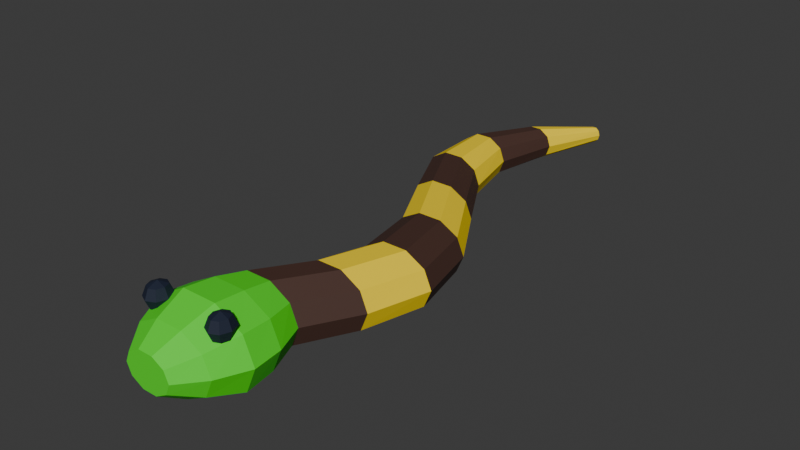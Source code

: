 # Source: snake.blend  (saved by Blender 5.1.30; exported with 4.5.12 LTS)
import bpy
from mathutils import Matrix  # noqa: F401  (used for matrix-valued properties, if any)

bpy.ops.wm.read_factory_settings(use_empty=True)
scene = bpy.context.scene
scene.name = 'Scene'

# ---- collections
col_collection = bpy.data.collections.new('Collection'); scene.collection.children.link(col_collection)

# ---- materials (node trees are filled in below, after node groups)
mat_wooddark = bpy.data.materials.new('wooddark')
mat_wooddark.diffuse_color = (0.06125, 0.02519, 0.01681, 1.0)
mat_yellow = bpy.data.materials.new('yellow')
mat_yellow.diffuse_color = (1.0, 0.7231, 0.0, 1.0)
mat_green = bpy.data.materials.new('green')
mat_green.diffuse_color = (0.06301, 0.7835, 0.01096, 1.0)
mat_ink = bpy.data.materials.new('ink')
mat_ink.diffuse_color = (0.005182, 0.01096, 0.0319, 1.0)

# ---- material node trees
mat_wooddark.use_nodes = True; mat_wooddark.node_tree.nodes.clear()
_N = mat_wooddark.node_tree.nodes; _L = mat_wooddark.node_tree.links
n0 = _N.new('ShaderNodeBsdfPrincipled'); n0.name = 'Principled BSDF'; n0.location = (-200, 100)
n0.inputs[0].default_value = (0.06125, 0.02519, 0.01681, 1.0)
n0.inputs[2].default_value = 0.72
n1 = _N.new('ShaderNodeOutputMaterial'); n1.name = 'Material Output'; n1.location = (200, 100)
_L.new(n0.outputs[0], n1.inputs[0])
n1.is_active_output = True
mat_yellow.use_nodes = True; mat_yellow.node_tree.nodes.clear()
_N = mat_yellow.node_tree.nodes; _L = mat_yellow.node_tree.links
n0 = _N.new('ShaderNodeBsdfPrincipled'); n0.name = 'Principled BSDF'; n0.location = (-200, 100)
n0.inputs[0].default_value = (1.0, 0.7231, 0.0, 1.0)
n0.inputs[2].default_value = 0.72
n1 = _N.new('ShaderNodeOutputMaterial'); n1.name = 'Material Output'; n1.location = (200, 100)
_L.new(n0.outputs[0], n1.inputs[0])
n1.is_active_output = True
mat_green.use_nodes = True; mat_green.node_tree.nodes.clear()
_N = mat_green.node_tree.nodes; _L = mat_green.node_tree.links
n0 = _N.new('ShaderNodeBsdfPrincipled'); n0.name = 'Principled BSDF'; n0.location = (-200, 100)
n0.inputs[0].default_value = (0.06301, 0.7835, 0.01096, 1.0)
n0.inputs[2].default_value = 0.72
n1 = _N.new('ShaderNodeOutputMaterial'); n1.name = 'Material Output'; n1.location = (200, 100)
_L.new(n0.outputs[0], n1.inputs[0])
n1.is_active_output = True
mat_ink.use_nodes = True; mat_ink.node_tree.nodes.clear()
_N = mat_ink.node_tree.nodes; _L = mat_ink.node_tree.links
n0 = _N.new('ShaderNodeBsdfPrincipled'); n0.name = 'Principled BSDF'; n0.location = (-200, 100)
n0.inputs[0].default_value = (0.005182, 0.01096, 0.0319, 1.0)
n0.inputs[2].default_value = 0.72
n1 = _N.new('ShaderNodeOutputMaterial'); n1.name = 'Material Output'; n1.location = (200, 100)
_L.new(n0.outputs[0], n1.inputs[0])
n1.is_active_output = True

# ---- world
world_world = bpy.data.worlds.new('World'); scene.world = world_world
world_world.use_nodes = True; world_world.node_tree.nodes.clear()
_N = world_world.node_tree.nodes; _L = world_world.node_tree.links
n0 = _N.new('ShaderNodeOutputWorld'); n0.name = 'World Output'; n0.location = (200, 100)
n1 = _N.new('ShaderNodeBackground'); n1.name = 'Background'; n1.location = (-200, 100)
n1.inputs[0].default_value = (0.05088, 0.05088, 0.05088, 1.0)
_L.new(n1.outputs[0], n0.inputs[0])
n0.is_active_output = True
world_world.color = (0.05088, 0.05088, 0.05088)
world_world.sun_shadow_jitter_overblur = 0.0

# ---- meshes
me_continuous_segmented_snake = bpy.data.meshes.new('Continuous segmented snake')
me_continuous_segmented_snake.from_pydata([(0.072, -0.92, 0.145), (0.05825, -0.92, 0.1773), (0.02225, -0.92, 0.1973), (-0.02225, -0.92, 0.1973), (-0.05825, -0.92, 0.1773), (-0.072, -0.92, 0.145), (-0.05825, -0.92, 0.1127), (-0.02225, -0.92, 0.09269), (0.02225, -0.92, 0.09269), (0.05825, -0.92, 0.1127), (0.13, -0.85, 0.145), (0.1052, -0.85, 0.2008), (0.04017, -0.85, 0.2354), (-0.04017, -0.85, 0.2354), (-0.1052, -0.85, 0.2008), (-0.13, -0.85, 0.145), (-0.1052, -0.85, 0.08916), (-0.04017, -0.85, 0.05465), (0.04017, -0.85, 0.05465), (0.1052, -0.85, 0.08916), (0.17, -0.76, 0.145), (0.1375, -0.76, 0.2214), (0.05253, -0.76, 0.2686), (-0.05253, -0.76, 0.2686), (-0.1375, -0.76, 0.2214), (-0.17, -0.76, 0.145), (-0.1375, -0.76, 0.06859), (-0.05253, -0.76, 0.02136), (0.05253, -0.76, 0.02136), (0.1375, -0.76, 0.06859), (0.16, -0.67, 0.145), (0.1294, -0.67, 0.2155), (0.04944, -0.67, 0.2591), (-0.04944, -0.67, 0.2591), (-0.1294, -0.67, 0.2155), (-0.16, -0.67, 0.145), (-0.1294, -0.67, 0.07447), (-0.04944, -0.67, 0.03087), (0.04944, -0.67, 0.03087), (0.1294, -0.67, 0.07447), (0.125, -0.58, 0.145), (0.1011, -0.58, 0.2038), (0.03863, -0.58, 0.2401), (-0.03863, -0.58, 0.2401), (-0.1011, -0.58, 0.2038), (-0.125, -0.58, 0.145), (-0.1011, -0.58, 0.08622), (-0.03863, -0.58, 0.04989), (0.03863, -0.58, 0.04989), (0.1011, -0.58, 0.08622), (0.2075, -0.43, 0.145), (0.1846, -0.43, 0.2008), (0.1246, -0.43, 0.2354), (0.0504, -0.43, 0.2354), (-0.009596, -0.43, 0.2008), (-0.03251, -0.43, 0.145), (-0.009596, -0.43, 0.08916), (0.0504, -0.43, 0.05465), (0.1246, -0.43, 0.05465), (0.1846, -0.43, 0.08916), (0.2575, -0.25, 0.145), (0.2349, -0.25, 0.1979), (0.1759, -0.25, 0.2306), (0.103, -0.25, 0.2306), (0.04402, -0.25, 0.1979), (0.02149, -0.25, 0.145), (0.04402, -0.25, 0.0921), (0.103, -0.25, 0.0594), (0.1759, -0.25, 0.0594), (0.2349, -0.25, 0.0921), (0.2136, -0.06, 0.145), (0.192, -0.06, 0.195), (0.1355, -0.06, 0.2258), (0.06567, -0.06, 0.2258), (0.009166, -0.06, 0.195), (-0.01241, -0.06, 0.145), (0.009166, -0.06, 0.09504), (0.06567, -0.06, 0.06416), (0.1355, -0.06, 0.06416), (0.192, -0.06, 0.09504), (0.09753, 0.13, 0.145), (0.07747, 0.13, 0.192), (0.02497, 0.13, 0.2211), (-0.03992, 0.13, 0.2211), (-0.09242, 0.13, 0.192), (-0.1125, 0.13, 0.145), (-0.09242, 0.13, 0.09798), (-0.03992, 0.13, 0.06892), (0.02497, 0.13, 0.06892), (0.07747, 0.13, 0.09798), (-0.01539, 0.32, 0.145), (-0.03354, 0.32, 0.1891), (-0.08104, 0.32, 0.2163), (-0.1398, 0.32, 0.2163), (-0.1873, 0.32, 0.1891), (-0.2054, 0.32, 0.145), (-0.1873, 0.32, 0.1009), (-0.1398, 0.32, 0.07367), (-0.08104, 0.32, 0.07367), (-0.03354, 0.32, 0.1009), (-0.05941, 0.51, 0.145), (-0.07431, 0.51, 0.185), (-0.1133, 0.51, 0.2097), (-0.1615, 0.51, 0.2097), (-0.2005, 0.51, 0.185), (-0.2154, 0.51, 0.145), (-0.2005, 0.51, 0.105), (-0.1615, 0.51, 0.08033), (-0.1133, 0.51, 0.08033), (-0.07431, 0.51, 0.105), (-0.01495, 0.7, 0.145), (-0.02545, 0.7, 0.1756), (-0.05295, 0.7, 0.1945), (-0.08695, 0.7, 0.1945), (-0.1144, 0.7, 0.1756), (-0.1249, 0.7, 0.145), (-0.1144, 0.7, 0.1144), (-0.08695, 0.7, 0.09555), (-0.05295, 0.7, 0.09555), (-0.02545, 0.7, 0.1144), (0.05961, 0.88, 0.145), (0.05579, 0.88, 0.1597), (0.04579, 0.88, 0.1688), (0.03343, 0.88, 0.1688), (0.02343, 0.88, 0.1597), (0.01961, 0.88, 0.145), (0.02343, 0.88, 0.1303), (0.03343, 0.88, 0.1212), (0.04579, 0.88, 0.1212), (0.05579, 0.88, 0.1303)], [], [(0, 10, 11, 1), (1, 11, 12, 2), (2, 12, 13, 3), (3, 13, 14, 4), (4, 14, 15, 5), (5, 15, 16, 6), (6, 16, 17, 7), (7, 17, 18, 8), (8, 18, 19, 9), (9, 19, 10, 0), (10, 20, 21, 11), (11, 21, 22, 12), (12, 22, 23, 13), (13, 23, 24, 14), (14, 24, 25, 15), (15, 25, 26, 16), (16, 26, 27, 17), (17, 27, 28, 18), (18, 28, 29, 19), (19, 29, 20, 10), (20, 30, 31, 21), (21, 31, 32, 22), (22, 32, 33, 23), (23, 33, 34, 24), (24, 34, 35, 25), (25, 35, 36, 26), (26, 36, 37, 27), (27, 37, 38, 28), (28, 38, 39, 29), (29, 39, 30, 20), (30, 40, 41, 31), (31, 41, 42, 32), (32, 42, 43, 33), (33, 43, 44, 34), (34, 44, 45, 35), (35, 45, 46, 36), (36, 46, 47, 37), (37, 47, 48, 38), (38, 48, 49, 39), (39, 49, 40, 30), (40, 50, 51, 41), (41, 51, 52, 42), (42, 52, 53, 43), (43, 53, 54, 44), (44, 54, 55, 45), (45, 55, 56, 46), (46, 56, 57, 47), (47, 57, 58, 48), (48, 58, 59, 49), (49, 59, 50, 40), (50, 60, 61, 51), (51, 61, 62, 52), (52, 62, 63, 53), (53, 63, 64, 54), (54, 64, 65, 55), (55, 65, 66, 56), (56, 66, 67, 57), (57, 67, 68, 58), (58, 68, 69, 59), (59, 69, 60, 50), (60, 70, 71, 61), (61, 71, 72, 62), (62, 72, 73, 63), (63, 73, 74, 64), (64, 74, 75, 65), (65, 75, 76, 66), (66, 76, 77, 67), (67, 77, 78, 68), (68, 78, 79, 69), (69, 79, 70, 60), (70, 80, 81, 71), (71, 81, 82, 72), (72, 82, 83, 73), (73, 83, 84, 74), (74, 84, 85, 75), (75, 85, 86, 76), (76, 86, 87, 77), (77, 87, 88, 78), (78, 88, 89, 79), (79, 89, 80, 70), (80, 90, 91, 81), (81, 91, 92, 82), (82, 92, 93, 83), (83, 93, 94, 84), (84, 94, 95, 85), (85, 95, 96, 86), (86, 96, 97, 87), (87, 97, 98, 88), (88, 98, 99, 89), (89, 99, 90, 80), (90, 100, 101, 91), (91, 101, 102, 92), (92, 102, 103, 93), (93, 103, 104, 94), (94, 104, 105, 95), (95, 105, 106, 96), (96, 106, 107, 97), (97, 107, 108, 98), (98, 108, 109, 99), (99, 109, 100, 90), (100, 110, 111, 101), (101, 111, 112, 102), (102, 112, 113, 103), (103, 113, 114, 104), (104, 114, 115, 105), (105, 115, 116, 106), (106, 116, 117, 107), (107, 117, 118, 108), (108, 118, 119, 109), (109, 119, 110, 100), (110, 120, 121, 111), (111, 121, 122, 112), (112, 122, 123, 113), (113, 123, 124, 114), (114, 124, 125, 115), (115, 125, 126, 116), (116, 126, 127, 117), (117, 127, 128, 118), (118, 128, 129, 119), (119, 129, 120, 110), (0, 1, 2, 3, 4, 5, 6, 7, 8, 9), (129, 128, 127, 126, 125, 124, 123, 122, 121, 120)])
me_continuous_segmented_snake.polygons.foreach_set('material_index', [2, 2, 2, 2, 2, 2, 2, 2, 2, 2, 2, 2, 2, 2, 2, 2, 2, 2, 2, 2, 2, 2, 2, 2, 2, 2, 2, 2, 2, 2, 2, 2, 2, 2, 2, 2, 2, 2, 2, 2, 0, 0, 0, 0, 0, 0, 0, 0, 0, 0, 1, 1, 1, 1, 1, 1, 1, 1, 1, 1, 0, 0, 0, 0, 0, 0, 0, 0, 0, 0, 1, 1, 1, 1, 1, 1, 1, 1, 1, 1, 0, 0, 0, 0, 0, 0, 0, 0, 0, 0, 1, 1, 1, 1, 1, 1, 1, 1, 1, 1, 0, 0, 0, 0, 0, 0, 0, 0, 0, 0, 1, 1, 1, 1, 1, 1, 1, 1, 1, 1, 2, 0])
me_continuous_segmented_snake.materials.append(mat_wooddark)
me_continuous_segmented_snake.materials.append(mat_yellow)
me_continuous_segmented_snake.materials.append(mat_green)
me_continuous_segmented_snake.update()
me_sphere_076 = bpy.data.meshes.new('Sphere.076')
me_sphere_076.from_pydata([(0.0, 0.0, 0.038), (0.0, 0.02828, 0.02687), (0.0, 0.04, 0.0), (0.0, 0.02828, -0.02687), (0.0, 0.0, -0.038), (0.0175, 0.02, 0.02687), (0.02475, 0.02828, 0.0), (0.0175, 0.02, -0.02687), (0.02475, 0.0, 0.02687), (0.035, 0.0, 0.0), (0.02475, 0.0, -0.02687), (0.0175, -0.02, 0.02687), (0.02475, -0.02828, 0.0), (0.0175, -0.02, -0.02687), (0.0, -0.02828, 0.02687), (0.0, -0.04, 0.0), (0.0, -0.02828, -0.02687), (-0.0175, -0.02, 0.02687), (-0.02475, -0.02828, 0.0), (-0.0175, -0.02, -0.02687), (-0.02475, 0.0, 0.02687), (-0.035, 0.0, 0.0), (-0.02475, 0.0, -0.02687), (-0.0175, 0.02, 0.02687), (-0.02475, 0.02828, 0.0), (-0.0175, 0.02, -0.02687), (0.21, 0.0, 0.038), (0.21, 0.02828, 0.02687), (0.21, 0.04, 0.0), (0.21, 0.02828, -0.02687), (0.21, 0.0, -0.038), (0.2275, 0.02, 0.02687), (0.2347, 0.02828, 0.0), (0.2275, 0.02, -0.02687), (0.2347, 0.0, 0.02687), (0.245, 0.0, 0.0), (0.2347, 0.0, -0.02687), (0.2275, -0.02, 0.02687), (0.2347, -0.02828, 0.0), (0.2275, -0.02, -0.02687), (0.21, -0.02828, 0.02687), (0.21, -0.04, 0.0), (0.21, -0.02828, -0.02687), (0.1925, -0.02, 0.02687), (0.1853, -0.02828, 0.0), (0.1925, -0.02, -0.02687), (0.1853, 0.0, 0.02687), (0.175, 0.0, 0.0), (0.1853, 0.0, -0.02687), (0.1925, 0.02, 0.02687), (0.1853, 0.02828, 0.0), (0.1925, 0.02, -0.02687)], [], [(3, 2, 6, 7), (1, 0, 5), (4, 3, 7), (2, 1, 5, 6), (7, 6, 9, 10), (5, 0, 8), (4, 7, 10), (6, 5, 8, 9), (10, 9, 12, 13), (8, 0, 11), (4, 10, 13), (9, 8, 11, 12), (13, 12, 15, 16), (11, 0, 14), (4, 13, 16), (12, 11, 14, 15), (16, 15, 18, 19), (14, 0, 17), (4, 16, 19), (15, 14, 17, 18), (19, 18, 21, 22), (17, 0, 20), (4, 19, 22), (18, 17, 20, 21), (21, 20, 23, 24), (22, 21, 24, 25), (20, 0, 23), (4, 22, 25), (4, 25, 3), (24, 23, 1, 2), (25, 24, 2, 3), (23, 0, 1), (29, 28, 32, 33), (27, 26, 31), (30, 29, 33), (28, 27, 31, 32), (33, 32, 35, 36), (31, 26, 34), (30, 33, 36), (32, 31, 34, 35), (36, 35, 38, 39), (34, 26, 37), (30, 36, 39), (35, 34, 37, 38), (39, 38, 41, 42), (37, 26, 40), (30, 39, 42), (38, 37, 40, 41), (41, 40, 43, 44), (42, 41, 44, 45), (40, 26, 43), (30, 42, 45), (30, 45, 48), (44, 43, 46, 47), (45, 44, 47, 48), (43, 26, 46), (30, 48, 51), (47, 46, 49, 50), (48, 47, 50, 51), (46, 26, 49), (30, 51, 29), (50, 49, 27, 28), (51, 50, 28, 29), (49, 26, 27)])
_uv = me_sphere_076.uv_layers.new(name='UVMap')
_uv.uv.foreach_set('vector', [0.75, 0.25, 0.75, 0.5, 0.625, 0.5, 0.625, 0.25, 0.75, 0.75, 0.6875, 1.0, 0.625, 0.75, 0.6875, 0.0, 0.75, 0.25, 0.625, 0.25, 0.75, 0.5, 0.75, 0.75, 0.625, 0.75, 0.625, 0.5, 0.625, 0.25, 0.625, 0.5, 0.5, 0.5, 0.5, 0.25, 0.625, 0.75, 0.5625, 1.0, 0.5, 0.75, 0.5625, 0.0, 0.625, 0.25, 0.5, 0.25, 0.625, 0.5, 0.625, 0.75, 0.5, 0.75, 0.5, 0.5, 0.5, 0.25, 0.5, 0.5, 0.375, 0.5, 0.375, 0.25, 0.5, 0.75, 0.4375, 1.0, 0.375, 0.75, 0.4375, 0.0, 0.5, 0.25, 0.375, 0.25, 0.5, 0.5, 0.5, 0.75, 0.375, 0.75, 0.375, 0.5, 0.375, 0.25, 0.375, 0.5, 0.25, 0.5, 0.25, 0.25, 0.375, 0.75, 0.3125, 1.0, 0.25, 0.75, 0.3125, 0.0, 0.375, 0.25, 0.25, 0.25, 0.375, 0.5, 0.375, 0.75, 0.25, 0.75, 0.25, 0.5, 0.25, 0.25, 0.25, 0.5, 0.125, 0.5, 0.125, 0.25, 0.25, 0.75, 0.1875, 1.0, 0.125, 0.75, 0.1875, 0.0, 0.25, 0.25, 0.125, 0.25, 0.25, 0.5, 0.25, 0.75, 0.125, 0.75, 0.125, 0.5, 0.125, 0.25, 0.125, 0.5, 0.0, 0.5, 0.0, 0.25, 0.125, 0.75, 0.0625, 1.0, 0.0, 0.75, 0.0625, 0.0, 0.125, 0.25, 0.0, 0.25, 0.125, 0.5, 0.125, 0.75, 0.0, 0.75, 0.0, 0.5, 1.0, 0.5, 1.0, 0.75, 0.875, 0.75, 0.875, 0.5, 1.0, 0.25, 1.0, 0.5, 0.875, 0.5, 0.875, 0.25, 1.0, 0.75, 0.9375, 1.0, 0.875, 0.75, 0.9375, 0.0, 1.0, 0.25, 0.875, 0.25, 0.8125, 0.0, 0.875, 0.25, 0.75, 0.25, 0.875, 0.5, 0.875, 0.75, 0.75, 0.75, 0.75, 0.5, 0.875, 0.25, 0.875, 0.5, 0.75, 0.5, 0.75, 0.25, 0.875, 0.75, 0.8125, 1.0, 0.75, 0.75, 0.75, 0.25, 0.75, 0.5, 0.625, 0.5, 0.625, 0.25, 0.75, 0.75, 0.6875, 1.0, 0.625, 0.75, 0.6875, 0.0, 0.75, 0.25, 0.625, 0.25, 0.75, 0.5, 0.75, 0.75, 0.625, 0.75, 0.625, 0.5, 0.625, 0.25, 0.625, 0.5, 0.5, 0.5, 0.5, 0.25, 0.625, 0.75, 0.5625, 1.0, 0.5, 0.75, 0.5625, 0.0, 0.625, 0.25, 0.5, 0.25, 0.625, 0.5, 0.625, 0.75, 0.5, 0.75, 0.5, 0.5, 0.5, 0.25, 0.5, 0.5, 0.375, 0.5, 0.375, 0.25, 0.5, 0.75, 0.4375, 1.0, 0.375, 0.75, 0.4375, 0.0, 0.5, 0.25, 0.375, 0.25, 0.5, 0.5, 0.5, 0.75, 0.375, 0.75, 0.375, 0.5, 0.375, 0.25, 0.375, 0.5, 0.25, 0.5, 0.25, 0.25, 0.375, 0.75, 0.3125, 1.0, 0.25, 0.75, 0.3125, 0.0, 0.375, 0.25, 0.25, 0.25, 0.375, 0.5, 0.375, 0.75, 0.25, 0.75, 0.25, 0.5, 0.25, 0.5, 0.25, 0.75, 0.125, 0.75, 0.125, 0.5, 0.25, 0.25, 0.25, 0.5, 0.125, 0.5, 0.125, 0.25, 0.25, 0.75, 0.1875, 1.0, 0.125, 0.75, 0.1875, 0.0, 0.25, 0.25, 0.125, 0.25, 0.0625, 0.0, 0.125, 0.25, 0.0, 0.25, 0.125, 0.5, 0.125, 0.75, 0.0, 0.75, 0.0, 0.5, 0.125, 0.25, 0.125, 0.5, 0.0, 0.5, 0.0, 0.25, 0.125, 0.75, 0.0625, 1.0, 0.0, 0.75, 0.9375, 0.0, 1.0, 0.25, 0.875, 0.25, 1.0, 0.5, 1.0, 0.75, 0.875, 0.75, 0.875, 0.5, 1.0, 0.25, 1.0, 0.5, 0.875, 0.5, 0.875, 0.25, 1.0, 0.75, 0.9375, 1.0, 0.875, 0.75, 0.8125, 0.0, 0.875, 0.25, 0.75, 0.25, 0.875, 0.5, 0.875, 0.75, 0.75, 0.75, 0.75, 0.5, 0.875, 0.25, 0.875, 0.5, 0.75, 0.5, 0.75, 0.25, 0.875, 0.75, 0.8125, 1.0, 0.75, 0.75])
me_sphere_076.materials.append(mat_ink)
me_sphere_076.update()
arm_snakerig = bpy.data.armatures.new('snakeRig')  # bones are not reproduced

# ---- objects
ob_continuous_segmented_snake = bpy.data.objects.new('Continuous segmented snake', me_continuous_segmented_snake)
ob_eye = bpy.data.objects.new('Eye', me_sphere_076)
ob_snakerig = bpy.data.objects.new('snakeRig', arm_snakerig)

# ---- transforms, parenting, visibility, modifiers, constraints
ob_continuous_segmented_snake.parent = ob_snakerig
ob_continuous_segmented_snake.location = (0.0, 0.0, 0.0)
_vg = ob_continuous_segmented_snake.vertex_groups.new(name='Body')
for _i, _w in zip([0, 1, 2, 3, 4, 5, 6, 7, 8, 9, 10, 11, 12, 13, 14, 15, 16, 17, 18, 19, 20, 21, 22, 23, 24, 25, 26, 27, 28, 29, 30, 31, 32, 33, 34, 35, 36, 37, 38, 39, 40, 41, 42, 43, 44, 45, 46, 47, 48, 49, 50, 51, 52, 53, 54, 55, 56, 57, 58, 59], [1.0, 1.0, 1.0, 1.0, 1.0, 1.0, 1.0, 1.0, 1.0, 1.0, 1.0, 1.0, 1.0, 1.0, 1.0, 1.0, 1.0, 1.0, 1.0, 1.0, 1.0, 1.0, 1.0, 1.0, 1.0, 1.0, 1.0, 1.0, 1.0, 1.0, 1.0, 1.0, 1.0, 1.0, 1.0, 1.0, 1.0, 1.0, 1.0, 1.0, 0.8947, 0.8947, 0.8947, 0.8947, 0.8947, 0.8947, 0.8947, 0.8947, 0.8947, 0.8947, 0.1053, 0.1053, 0.1053, 0.1053, 0.1053, 0.1053, 0.1053, 0.1053, 0.1053, 0.1053]): _vg.add([_i], _w, 'REPLACE')
_vg = ob_continuous_segmented_snake.vertex_groups.new(name='Segment1')
for _i, _w in zip([40, 41, 42, 43, 44, 45, 46, 47, 48, 49, 50, 51, 52, 53, 54, 55, 56, 57, 58, 59, 60, 61, 62, 63, 64, 65, 66, 67, 68, 69], [0.1053, 0.1053, 0.1053, 0.1053, 0.1053, 0.1053, 0.1053, 0.1053, 0.1053, 0.1053, 0.8947, 0.8947, 0.8947, 0.8947, 0.8947, 0.8947, 0.8947, 0.8947, 0.8947, 0.8947, 0.1579, 0.1579, 0.1579, 0.1579, 0.1579, 0.1579, 0.1579, 0.1579, 0.1579, 0.1579]): _vg.add([_i], _w, 'REPLACE')
_vg = ob_continuous_segmented_snake.vertex_groups.new(name='Segment2')
for _i, _w in zip([60, 61, 62, 63, 64, 65, 66, 67, 68, 69, 70, 71, 72, 73, 74, 75, 76, 77, 78, 79], [0.8421, 0.8421, 0.8421, 0.8421, 0.8421, 0.8421, 0.8421, 0.8421, 0.8421, 0.8421, 0.1579, 0.1579, 0.1579, 0.1579, 0.1579, 0.1579, 0.1579, 0.1579, 0.1579, 0.1579]): _vg.add([_i], _w, 'REPLACE')
_vg = ob_continuous_segmented_snake.vertex_groups.new(name='Segment3')
for _i, _w in zip([70, 71, 72, 73, 74, 75, 76, 77, 78, 79, 80, 81, 82, 83, 84, 85, 86, 87, 88, 89], [0.8421, 0.8421, 0.8421, 0.8421, 0.8421, 0.8421, 0.8421, 0.8421, 0.8421, 0.8421, 0.1579, 0.1579, 0.1579, 0.1579, 0.1579, 0.1579, 0.1579, 0.1579, 0.1579, 0.1579]): _vg.add([_i], _w, 'REPLACE')
_vg = ob_continuous_segmented_snake.vertex_groups.new(name='Segment4')
for _i, _w in zip([80, 81, 82, 83, 84, 85, 86, 87, 88, 89, 90, 91, 92, 93, 94, 95, 96, 97, 98, 99], [0.8421, 0.8421, 0.8421, 0.8421, 0.8421, 0.8421, 0.8421, 0.8421, 0.8421, 0.8421, 0.1579, 0.1579, 0.1579, 0.1579, 0.1579, 0.1579, 0.1579, 0.1579, 0.1579, 0.1579]): _vg.add([_i], _w, 'REPLACE')
_vg = ob_continuous_segmented_snake.vertex_groups.new(name='Segment5')
for _i, _w in zip([90, 91, 92, 93, 94, 95, 96, 97, 98, 99, 100, 101, 102, 103, 104, 105, 106, 107, 108, 109], [0.8421, 0.8421, 0.8421, 0.8421, 0.8421, 0.8421, 0.8421, 0.8421, 0.8421, 0.8421, 0.1579, 0.1579, 0.1579, 0.1579, 0.1579, 0.1579, 0.1579, 0.1579, 0.1579, 0.1579]): _vg.add([_i], _w, 'REPLACE')
_vg = ob_continuous_segmented_snake.vertex_groups.new(name='Segment6')
for _i, _w in zip([100, 101, 102, 103, 104, 105, 106, 107, 108, 109, 110, 111, 112, 113, 114, 115, 116, 117, 118, 119], [0.8421, 0.8421, 0.8421, 0.8421, 0.8421, 0.8421, 0.8421, 0.8421, 0.8421, 0.8421, 0.1579, 0.1579, 0.1579, 0.1579, 0.1579, 0.1579, 0.1579, 0.1579, 0.1579, 0.1579]): _vg.add([_i], _w, 'REPLACE')
_vg = ob_continuous_segmented_snake.vertex_groups.new(name='Segment7')
for _i, _w in zip([110, 111, 112, 113, 114, 115, 116, 117, 118, 119, 120, 121, 122, 123, 124, 125, 126, 127, 128, 129], [0.8421, 0.8421, 0.8421, 0.8421, 0.8421, 0.8421, 0.8421, 0.8421, 0.8421, 0.8421, 1.0, 1.0, 1.0, 1.0, 1.0, 1.0, 1.0, 1.0, 1.0, 1.0]): _vg.add([_i], _w, 'REPLACE')
_m = ob_continuous_segmented_snake.modifiers.new('Deform rig', 'ARMATURE')
_m.object = ob_snakerig
ob_eye.parent = ob_snakerig
ob_eye.location = (-0.105, -0.79, 0.245)
_vg = ob_eye.vertex_groups.new(name='Body')
_vg.add([0, 1, 2, 3, 4, 5, 6, 7, 8, 9, 10, 11, 12, 13, 14, 15, 16, 17, 18, 19, 20, 21, 22, 23, 24, 25, 26, 27, 28, 29, 30, 31, 32, 33, 34, 35, 36, 37, 38, 39, 40, 41, 42, 43, 44, 45, 46, 47, 48, 49, 50, 51], 1.0, 'REPLACE')
_m = ob_eye.modifiers.new('Deform rig', 'ARMATURE')
_m.object = ob_snakerig
ob_snakerig.location = (0.0, 0.0, 0.0)

# ---- collection membership
col_collection.objects.link(ob_continuous_segmented_snake)
col_collection.objects.link(ob_eye)
col_collection.objects.link(ob_snakerig)

# ---- scene / render settings (as saved in the file)
scene.frame_start = 1; scene.frame_end = 250; scene.frame_set(0)
scene.render.engine = 'BLENDER_EEVEE_NEXT'
scene.render.fps = 60
scene.render.bake_bias = 0.0
scene.render.bake_samples = 0
scene.cycles.sampling_pattern = 'TABULATED_SOBOL'
scene.eevee.use_volume_custom_range = False
bpy.context.view_layer.update()

# ---- added for rendering (the .blend has no active camera and no usable light): camera, sun
cam_auto = bpy.data.cameras.new('AutoCamera')
cam_auto.lens = 50.0
cam_auto.sensor_width = 36.0
cam_auto.clip_end = 1000.0
ob_auto_camera = bpy.data.objects.new('AutoCamera', cam_auto)
scene.collection.objects.link(ob_auto_camera)
ob_auto_camera.location = (1.70623, -2.10865, 1.53389)
ob_auto_camera.rotation_euler = (1.09748, -7.21219e-08, 0.694738)
scene.camera = ob_auto_camera
light_auto_sun = bpy.data.lights.new('AutoSun', 'SUN')
light_auto_sun.energy = 3.0
light_auto_sun.angle = 0.0523599
ob_auto_sun = bpy.data.objects.new('AutoSun', light_auto_sun)
scene.collection.objects.link(ob_auto_sun)
ob_auto_sun.rotation_euler = (0.872665, 0.174533, 0.523599)
bpy.context.view_layer.update()
